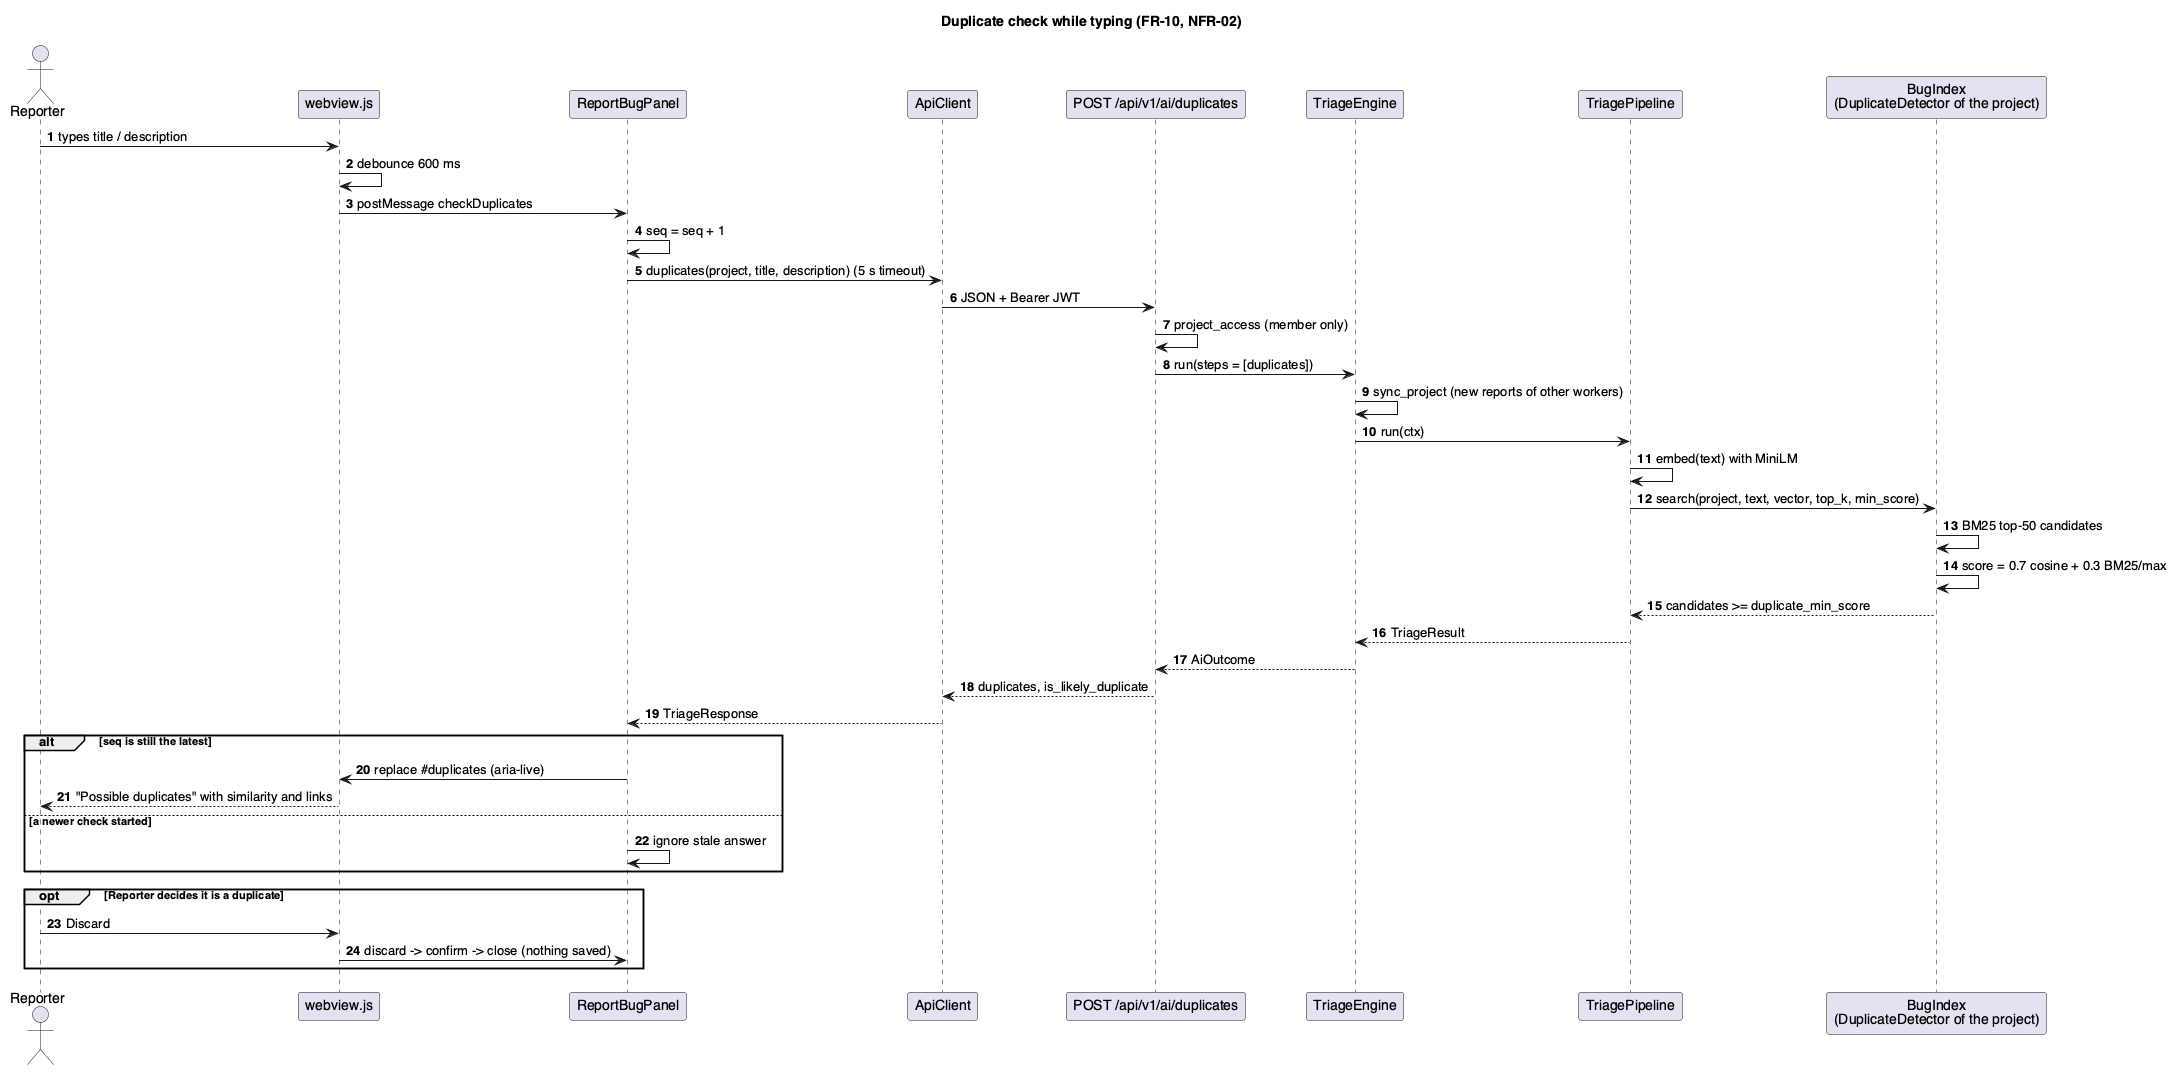

The diagram above was rendered by PlantUML. Its source (embedded in the PNG):
@startuml seq-duplicate-check
title Duplicate check while typing (FR-10, NFR-02)
skinparam shadowing false
skinparam defaultFontName Helvetica
autonumber

actor Reporter
participant "webview.js" as Js
participant "ReportBugPanel" as Panel
participant "ApiClient" as Client
participant "POST /api/v1/ai/duplicates" as Api
participant "TriageEngine" as Engine
participant "TriagePipeline" as Pipeline
participant "BugIndex\n(DuplicateDetector of the project)" as Index

Reporter -> Js : types title / description
Js -> Js : debounce 600 ms
Js -> Panel : postMessage checkDuplicates
Panel -> Panel : seq = seq + 1
Panel -> Client : duplicates(project, title, description) (5 s timeout)
Client -> Api : JSON + Bearer JWT
Api -> Api : project_access (member only)
Api -> Engine : run(steps = [duplicates])
Engine -> Engine : sync_project (new reports of other workers)
Engine -> Pipeline : run(ctx)
Pipeline -> Pipeline : embed(text) with MiniLM
Pipeline -> Index : search(project, text, vector, top_k, min_score)
Index -> Index : BM25 top-50 candidates
Index -> Index : score = 0.7 cosine + 0.3 BM25/max
Index --> Pipeline : candidates >= duplicate_min_score
Pipeline --> Engine : TriageResult
Engine --> Api : AiOutcome
Api --> Client : duplicates, is_likely_duplicate
Client --> Panel : TriageResponse
alt seq is still the latest
  Panel -> Js : replace #duplicates (aria-live)
  Js --> Reporter : "Possible duplicates" with similarity and links
else a newer check started
  Panel -> Panel : ignore stale answer
end
opt Reporter decides it is a duplicate
  Reporter -> Js : Discard
  Js -> Panel : discard -> confirm -> close (nothing saved)
end
@enduml